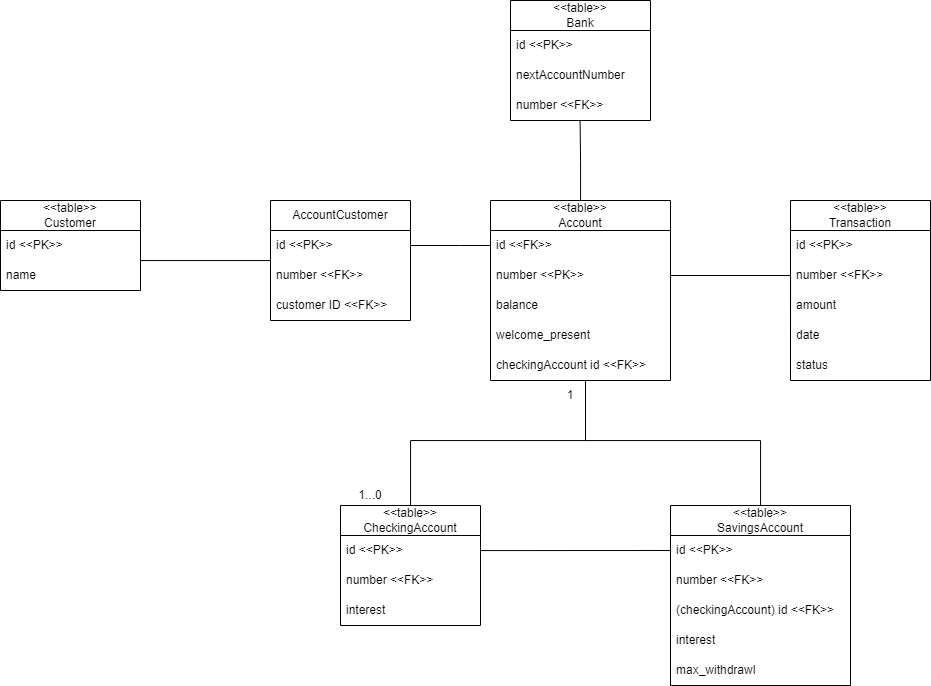

The diagram above was exported from draw.io. Its source (the exported page's mxGraphModel, read from the mxfile embedded in the PNG):
<mxGraphModel dx="1221" dy="681" grid="1" gridSize="10" guides="1" tooltips="1" connect="1" arrows="1" fold="1" page="1" pageScale="1" pageWidth="3300" pageHeight="4681" math="0" shadow="0">
  <root>
    <mxCell id="0" />
    <mxCell id="1" parent="0" />
    <mxCell id="JSrFmkyiPqfMhd9JoPfn-1" value="&amp;lt;&amp;lt;table&amp;gt;&amp;gt;&lt;br&gt;Bank" style="swimlane;fontStyle=0;childLayout=stackLayout;horizontal=1;startSize=30;horizontalStack=0;resizeParent=1;resizeParentMax=0;resizeLast=0;collapsible=1;marginBottom=0;whiteSpace=wrap;html=1;" vertex="1" parent="1">
      <mxGeometry x="570" y="90" width="140" height="120" as="geometry" />
    </mxCell>
    <mxCell id="JSrFmkyiPqfMhd9JoPfn-45" value="id &amp;lt;&amp;lt;PK&amp;gt;&amp;gt;" style="text;strokeColor=none;fillColor=none;align=left;verticalAlign=middle;spacingLeft=4;spacingRight=4;overflow=hidden;points=[[0,0.5],[1,0.5]];portConstraint=eastwest;rotatable=0;whiteSpace=wrap;html=1;" vertex="1" parent="JSrFmkyiPqfMhd9JoPfn-1">
      <mxGeometry y="30" width="140" height="30" as="geometry" />
    </mxCell>
    <mxCell id="JSrFmkyiPqfMhd9JoPfn-2" value="nextAccountNumber" style="text;strokeColor=none;fillColor=none;align=left;verticalAlign=middle;spacingLeft=4;spacingRight=4;overflow=hidden;points=[[0,0.5],[1,0.5]];portConstraint=eastwest;rotatable=0;whiteSpace=wrap;html=1;" vertex="1" parent="JSrFmkyiPqfMhd9JoPfn-1">
      <mxGeometry y="60" width="140" height="30" as="geometry" />
    </mxCell>
    <mxCell id="JSrFmkyiPqfMhd9JoPfn-33" value="number &amp;lt;&amp;lt;FK&amp;gt;&amp;gt;" style="text;strokeColor=none;fillColor=none;align=left;verticalAlign=middle;spacingLeft=4;spacingRight=4;overflow=hidden;points=[[0,0.5],[1,0.5]];portConstraint=eastwest;rotatable=0;whiteSpace=wrap;html=1;" vertex="1" parent="JSrFmkyiPqfMhd9JoPfn-1">
      <mxGeometry y="90" width="140" height="30" as="geometry" />
    </mxCell>
    <mxCell id="JSrFmkyiPqfMhd9JoPfn-9" value="&amp;lt;&amp;lt;table&amp;gt;&amp;gt;&lt;br&gt;Transaction" style="swimlane;fontStyle=0;childLayout=stackLayout;horizontal=1;startSize=30;horizontalStack=0;resizeParent=1;resizeParentMax=0;resizeLast=0;collapsible=1;marginBottom=0;whiteSpace=wrap;html=1;" vertex="1" parent="1">
      <mxGeometry x="850" y="290" width="140" height="180" as="geometry" />
    </mxCell>
    <mxCell id="JSrFmkyiPqfMhd9JoPfn-37" value="id &amp;lt;&amp;lt;PK&amp;gt;&amp;gt;" style="text;strokeColor=none;fillColor=none;align=left;verticalAlign=middle;spacingLeft=4;spacingRight=4;overflow=hidden;points=[[0,0.5],[1,0.5]];portConstraint=eastwest;rotatable=0;whiteSpace=wrap;html=1;" vertex="1" parent="JSrFmkyiPqfMhd9JoPfn-9">
      <mxGeometry y="30" width="140" height="30" as="geometry" />
    </mxCell>
    <mxCell id="JSrFmkyiPqfMhd9JoPfn-36" value="number &amp;lt;&amp;lt;FK&amp;gt;&amp;gt;" style="text;strokeColor=none;fillColor=none;align=left;verticalAlign=middle;spacingLeft=4;spacingRight=4;overflow=hidden;points=[[0,0.5],[1,0.5]];portConstraint=eastwest;rotatable=0;whiteSpace=wrap;html=1;" vertex="1" parent="JSrFmkyiPqfMhd9JoPfn-9">
      <mxGeometry y="60" width="140" height="30" as="geometry" />
    </mxCell>
    <mxCell id="JSrFmkyiPqfMhd9JoPfn-10" value="amount" style="text;strokeColor=none;fillColor=none;align=left;verticalAlign=middle;spacingLeft=4;spacingRight=4;overflow=hidden;points=[[0,0.5],[1,0.5]];portConstraint=eastwest;rotatable=0;whiteSpace=wrap;html=1;" vertex="1" parent="JSrFmkyiPqfMhd9JoPfn-9">
      <mxGeometry y="90" width="140" height="30" as="geometry" />
    </mxCell>
    <mxCell id="JSrFmkyiPqfMhd9JoPfn-11" value="date" style="text;strokeColor=none;fillColor=none;align=left;verticalAlign=middle;spacingLeft=4;spacingRight=4;overflow=hidden;points=[[0,0.5],[1,0.5]];portConstraint=eastwest;rotatable=0;whiteSpace=wrap;html=1;" vertex="1" parent="JSrFmkyiPqfMhd9JoPfn-9">
      <mxGeometry y="120" width="140" height="30" as="geometry" />
    </mxCell>
    <mxCell id="JSrFmkyiPqfMhd9JoPfn-12" value="status" style="text;strokeColor=none;fillColor=none;align=left;verticalAlign=middle;spacingLeft=4;spacingRight=4;overflow=hidden;points=[[0,0.5],[1,0.5]];portConstraint=eastwest;rotatable=0;whiteSpace=wrap;html=1;" vertex="1" parent="JSrFmkyiPqfMhd9JoPfn-9">
      <mxGeometry y="150" width="140" height="30" as="geometry" />
    </mxCell>
    <mxCell id="JSrFmkyiPqfMhd9JoPfn-34" style="edgeStyle=orthogonalEdgeStyle;rounded=0;orthogonalLoop=1;jettySize=auto;html=1;entryX=0.497;entryY=1.02;entryDx=0;entryDy=0;entryPerimeter=0;endArrow=none;endFill=0;" edge="1" parent="1" source="JSrFmkyiPqfMhd9JoPfn-13" target="JSrFmkyiPqfMhd9JoPfn-33">
      <mxGeometry relative="1" as="geometry" />
    </mxCell>
    <mxCell id="JSrFmkyiPqfMhd9JoPfn-35" style="edgeStyle=orthogonalEdgeStyle;rounded=0;orthogonalLoop=1;jettySize=auto;html=1;entryX=0;entryY=0.5;entryDx=0;entryDy=0;endArrow=none;endFill=0;" edge="1" parent="1" source="JSrFmkyiPqfMhd9JoPfn-13" target="JSrFmkyiPqfMhd9JoPfn-11">
      <mxGeometry relative="1" as="geometry">
        <Array as="points">
          <mxPoint x="850" y="365" />
        </Array>
      </mxGeometry>
    </mxCell>
    <mxCell id="JSrFmkyiPqfMhd9JoPfn-54" style="edgeStyle=orthogonalEdgeStyle;rounded=0;orthogonalLoop=1;jettySize=auto;html=1;entryX=1;entryY=0.5;entryDx=0;entryDy=0;endArrow=none;endFill=0;" edge="1" parent="1" source="JSrFmkyiPqfMhd9JoPfn-13" target="JSrFmkyiPqfMhd9JoPfn-51">
      <mxGeometry relative="1" as="geometry">
        <Array as="points">
          <mxPoint x="520" y="335" />
          <mxPoint x="520" y="335" />
        </Array>
      </mxGeometry>
    </mxCell>
    <mxCell id="JSrFmkyiPqfMhd9JoPfn-13" value="&amp;lt;&amp;lt;table&amp;gt;&amp;gt;&lt;br&gt;Account" style="swimlane;fontStyle=0;childLayout=stackLayout;horizontal=1;startSize=30;horizontalStack=0;resizeParent=1;resizeParentMax=0;resizeLast=0;collapsible=1;marginBottom=0;whiteSpace=wrap;html=1;" vertex="1" parent="1">
      <mxGeometry x="550" y="290" width="180" height="180" as="geometry" />
    </mxCell>
    <mxCell id="JSrFmkyiPqfMhd9JoPfn-30" value="id &amp;lt;&amp;lt;FK&amp;gt;&amp;gt;" style="text;strokeColor=none;fillColor=none;align=left;verticalAlign=middle;spacingLeft=4;spacingRight=4;overflow=hidden;points=[[0,0.5],[1,0.5]];portConstraint=eastwest;rotatable=0;whiteSpace=wrap;html=1;" vertex="1" parent="JSrFmkyiPqfMhd9JoPfn-13">
      <mxGeometry y="30" width="180" height="30" as="geometry" />
    </mxCell>
    <mxCell id="JSrFmkyiPqfMhd9JoPfn-14" value="number &amp;lt;&amp;lt;PK&amp;gt;&amp;gt;" style="text;strokeColor=none;fillColor=none;align=left;verticalAlign=middle;spacingLeft=4;spacingRight=4;overflow=hidden;points=[[0,0.5],[1,0.5]];portConstraint=eastwest;rotatable=0;whiteSpace=wrap;html=1;" vertex="1" parent="JSrFmkyiPqfMhd9JoPfn-13">
      <mxGeometry y="60" width="180" height="30" as="geometry" />
    </mxCell>
    <mxCell id="JSrFmkyiPqfMhd9JoPfn-15" value="balance" style="text;strokeColor=none;fillColor=none;align=left;verticalAlign=middle;spacingLeft=4;spacingRight=4;overflow=hidden;points=[[0,0.5],[1,0.5]];portConstraint=eastwest;rotatable=0;whiteSpace=wrap;html=1;" vertex="1" parent="JSrFmkyiPqfMhd9JoPfn-13">
      <mxGeometry y="90" width="180" height="30" as="geometry" />
    </mxCell>
    <mxCell id="JSrFmkyiPqfMhd9JoPfn-16" value="welcome_present" style="text;strokeColor=none;fillColor=none;align=left;verticalAlign=middle;spacingLeft=4;spacingRight=4;overflow=hidden;points=[[0,0.5],[1,0.5]];portConstraint=eastwest;rotatable=0;whiteSpace=wrap;html=1;" vertex="1" parent="JSrFmkyiPqfMhd9JoPfn-13">
      <mxGeometry y="120" width="180" height="30" as="geometry" />
    </mxCell>
    <mxCell id="JSrFmkyiPqfMhd9JoPfn-48" value="checkingAccount id &amp;lt;&amp;lt;FK&amp;gt;&amp;gt;" style="text;strokeColor=none;fillColor=none;align=left;verticalAlign=middle;spacingLeft=4;spacingRight=4;overflow=hidden;points=[[0,0.5],[1,0.5]];portConstraint=eastwest;rotatable=0;whiteSpace=wrap;html=1;" vertex="1" parent="JSrFmkyiPqfMhd9JoPfn-13">
      <mxGeometry y="150" width="180" height="30" as="geometry" />
    </mxCell>
    <mxCell id="JSrFmkyiPqfMhd9JoPfn-17" value="&amp;lt;&amp;lt;table&amp;gt;&amp;gt;&lt;br&gt;Customer" style="swimlane;fontStyle=0;childLayout=stackLayout;horizontal=1;startSize=30;horizontalStack=0;resizeParent=1;resizeParentMax=0;resizeLast=0;collapsible=1;marginBottom=0;whiteSpace=wrap;html=1;" vertex="1" parent="1">
      <mxGeometry x="60" y="290" width="140" height="90" as="geometry" />
    </mxCell>
    <mxCell id="JSrFmkyiPqfMhd9JoPfn-18" value="id &amp;lt;&amp;lt;PK&amp;gt;&amp;gt;" style="text;strokeColor=none;fillColor=none;align=left;verticalAlign=middle;spacingLeft=4;spacingRight=4;overflow=hidden;points=[[0,0.5],[1,0.5]];portConstraint=eastwest;rotatable=0;whiteSpace=wrap;html=1;" vertex="1" parent="JSrFmkyiPqfMhd9JoPfn-17">
      <mxGeometry y="30" width="140" height="30" as="geometry" />
    </mxCell>
    <mxCell id="JSrFmkyiPqfMhd9JoPfn-19" value="name" style="text;strokeColor=none;fillColor=none;align=left;verticalAlign=middle;spacingLeft=4;spacingRight=4;overflow=hidden;points=[[0,0.5],[1,0.5]];portConstraint=eastwest;rotatable=0;whiteSpace=wrap;html=1;" vertex="1" parent="JSrFmkyiPqfMhd9JoPfn-17">
      <mxGeometry y="60" width="140" height="30" as="geometry" />
    </mxCell>
    <mxCell id="JSrFmkyiPqfMhd9JoPfn-29" style="edgeStyle=orthogonalEdgeStyle;rounded=0;orthogonalLoop=1;jettySize=auto;html=1;entryX=0;entryY=0.5;entryDx=0;entryDy=0;endArrow=none;endFill=0;" edge="1" parent="1" source="JSrFmkyiPqfMhd9JoPfn-21" target="JSrFmkyiPqfMhd9JoPfn-39">
      <mxGeometry relative="1" as="geometry">
        <Array as="points">
          <mxPoint x="590" y="640" />
          <mxPoint x="590" y="640" />
        </Array>
      </mxGeometry>
    </mxCell>
    <mxCell id="JSrFmkyiPqfMhd9JoPfn-49" style="edgeStyle=orthogonalEdgeStyle;rounded=0;orthogonalLoop=1;jettySize=auto;html=1;entryX=0.75;entryY=0;entryDx=0;entryDy=0;endArrow=none;endFill=0;" edge="1" parent="1" source="JSrFmkyiPqfMhd9JoPfn-21" target="JSrFmkyiPqfMhd9JoPfn-46">
      <mxGeometry relative="1" as="geometry">
        <Array as="points">
          <mxPoint x="470" y="530" />
          <mxPoint x="645" y="530" />
        </Array>
      </mxGeometry>
    </mxCell>
    <mxCell id="JSrFmkyiPqfMhd9JoPfn-21" value="&amp;lt;&amp;lt;table&amp;gt;&amp;gt;&lt;br&gt;CheckingAccount" style="swimlane;fontStyle=0;childLayout=stackLayout;horizontal=1;startSize=30;horizontalStack=0;resizeParent=1;resizeParentMax=0;resizeLast=0;collapsible=1;marginBottom=0;whiteSpace=wrap;html=1;" vertex="1" parent="1">
      <mxGeometry x="400" y="595" width="140" height="120" as="geometry" />
    </mxCell>
    <mxCell id="JSrFmkyiPqfMhd9JoPfn-38" value="id &amp;lt;&amp;lt;PK&amp;gt;&amp;gt;" style="text;strokeColor=none;fillColor=none;align=left;verticalAlign=middle;spacingLeft=4;spacingRight=4;overflow=hidden;points=[[0,0.5],[1,0.5]];portConstraint=eastwest;rotatable=0;whiteSpace=wrap;html=1;" vertex="1" parent="JSrFmkyiPqfMhd9JoPfn-21">
      <mxGeometry y="30" width="140" height="30" as="geometry" />
    </mxCell>
    <mxCell id="JSrFmkyiPqfMhd9JoPfn-42" value="number &amp;lt;&amp;lt;FK&amp;gt;&amp;gt;" style="text;strokeColor=none;fillColor=none;align=left;verticalAlign=middle;spacingLeft=4;spacingRight=4;overflow=hidden;points=[[0,0.5],[1,0.5]];portConstraint=eastwest;rotatable=0;whiteSpace=wrap;html=1;" vertex="1" parent="JSrFmkyiPqfMhd9JoPfn-21">
      <mxGeometry y="60" width="140" height="30" as="geometry" />
    </mxCell>
    <mxCell id="JSrFmkyiPqfMhd9JoPfn-22" value="interest&amp;nbsp;" style="text;strokeColor=none;fillColor=none;align=left;verticalAlign=middle;spacingLeft=4;spacingRight=4;overflow=hidden;points=[[0,0.5],[1,0.5]];portConstraint=eastwest;rotatable=0;whiteSpace=wrap;html=1;" vertex="1" parent="JSrFmkyiPqfMhd9JoPfn-21">
      <mxGeometry y="90" width="140" height="30" as="geometry" />
    </mxCell>
    <mxCell id="JSrFmkyiPqfMhd9JoPfn-44" style="edgeStyle=orthogonalEdgeStyle;rounded=0;orthogonalLoop=1;jettySize=auto;html=1;endArrow=none;endFill=0;entryX=0.75;entryY=0;entryDx=0;entryDy=0;" edge="1" parent="1" source="JSrFmkyiPqfMhd9JoPfn-25" target="JSrFmkyiPqfMhd9JoPfn-46">
      <mxGeometry relative="1" as="geometry">
        <Array as="points">
          <mxPoint x="820" y="530" />
          <mxPoint x="645" y="530" />
        </Array>
      </mxGeometry>
    </mxCell>
    <mxCell id="JSrFmkyiPqfMhd9JoPfn-25" value="&amp;lt;&amp;lt;table&amp;gt;&amp;gt;&lt;br&gt;SavingsAccount" style="swimlane;fontStyle=0;childLayout=stackLayout;horizontal=1;startSize=30;horizontalStack=0;resizeParent=1;resizeParentMax=0;resizeLast=0;collapsible=1;marginBottom=0;whiteSpace=wrap;html=1;" vertex="1" parent="1">
      <mxGeometry x="730" y="595" width="180" height="180" as="geometry" />
    </mxCell>
    <mxCell id="JSrFmkyiPqfMhd9JoPfn-39" value="id &amp;lt;&amp;lt;PK&amp;gt;&amp;gt;" style="text;strokeColor=none;fillColor=none;align=left;verticalAlign=middle;spacingLeft=4;spacingRight=4;overflow=hidden;points=[[0,0.5],[1,0.5]];portConstraint=eastwest;rotatable=0;whiteSpace=wrap;html=1;" vertex="1" parent="JSrFmkyiPqfMhd9JoPfn-25">
      <mxGeometry y="30" width="180" height="30" as="geometry" />
    </mxCell>
    <mxCell id="JSrFmkyiPqfMhd9JoPfn-43" value="number &amp;lt;&amp;lt;FK&amp;gt;&amp;gt;" style="text;strokeColor=none;fillColor=none;align=left;verticalAlign=middle;spacingLeft=4;spacingRight=4;overflow=hidden;points=[[0,0.5],[1,0.5]];portConstraint=eastwest;rotatable=0;whiteSpace=wrap;html=1;" vertex="1" parent="JSrFmkyiPqfMhd9JoPfn-25">
      <mxGeometry y="60" width="180" height="30" as="geometry" />
    </mxCell>
    <mxCell id="JSrFmkyiPqfMhd9JoPfn-40" value="(checkingAccount) id &amp;lt;&amp;lt;FK&amp;gt;&amp;gt;" style="text;strokeColor=none;fillColor=none;align=left;verticalAlign=middle;spacingLeft=4;spacingRight=4;overflow=hidden;points=[[0,0.5],[1,0.5]];portConstraint=eastwest;rotatable=0;whiteSpace=wrap;html=1;" vertex="1" parent="JSrFmkyiPqfMhd9JoPfn-25">
      <mxGeometry y="90" width="180" height="30" as="geometry" />
    </mxCell>
    <mxCell id="JSrFmkyiPqfMhd9JoPfn-26" value="interest" style="text;strokeColor=none;fillColor=none;align=left;verticalAlign=middle;spacingLeft=4;spacingRight=4;overflow=hidden;points=[[0,0.5],[1,0.5]];portConstraint=eastwest;rotatable=0;whiteSpace=wrap;html=1;" vertex="1" parent="JSrFmkyiPqfMhd9JoPfn-25">
      <mxGeometry y="120" width="180" height="30" as="geometry" />
    </mxCell>
    <mxCell id="JSrFmkyiPqfMhd9JoPfn-27" value="max_withdrawl" style="text;strokeColor=none;fillColor=none;align=left;verticalAlign=middle;spacingLeft=4;spacingRight=4;overflow=hidden;points=[[0,0.5],[1,0.5]];portConstraint=eastwest;rotatable=0;whiteSpace=wrap;html=1;" vertex="1" parent="JSrFmkyiPqfMhd9JoPfn-25">
      <mxGeometry y="150" width="180" height="30" as="geometry" />
    </mxCell>
    <mxCell id="JSrFmkyiPqfMhd9JoPfn-46" value="1" style="text;html=1;strokeColor=none;fillColor=none;align=center;verticalAlign=middle;whiteSpace=wrap;rounded=0;" vertex="1" parent="1">
      <mxGeometry x="600" y="470" width="60" height="30" as="geometry" />
    </mxCell>
    <mxCell id="JSrFmkyiPqfMhd9JoPfn-47" value="1...0" style="text;html=1;strokeColor=none;fillColor=none;align=center;verticalAlign=middle;whiteSpace=wrap;rounded=0;" vertex="1" parent="1">
      <mxGeometry x="400" y="570" width="60" height="30" as="geometry" />
    </mxCell>
    <mxCell id="JSrFmkyiPqfMhd9JoPfn-57" style="edgeStyle=orthogonalEdgeStyle;rounded=0;orthogonalLoop=1;jettySize=auto;html=1;endArrow=none;endFill=0;" edge="1" parent="1" source="JSrFmkyiPqfMhd9JoPfn-50">
      <mxGeometry relative="1" as="geometry">
        <mxPoint x="200" y="350" as="targetPoint" />
        <Array as="points">
          <mxPoint x="200" y="350" />
        </Array>
      </mxGeometry>
    </mxCell>
    <mxCell id="JSrFmkyiPqfMhd9JoPfn-50" value="AccountCustomer" style="swimlane;fontStyle=0;childLayout=stackLayout;horizontal=1;startSize=30;horizontalStack=0;resizeParent=1;resizeParentMax=0;resizeLast=0;collapsible=1;marginBottom=0;whiteSpace=wrap;html=1;" vertex="1" parent="1">
      <mxGeometry x="330" y="290" width="140" height="120" as="geometry" />
    </mxCell>
    <mxCell id="JSrFmkyiPqfMhd9JoPfn-51" value="id &amp;lt;&amp;lt;PK&amp;gt;&amp;gt;" style="text;strokeColor=none;fillColor=none;align=left;verticalAlign=middle;spacingLeft=4;spacingRight=4;overflow=hidden;points=[[0,0.5],[1,0.5]];portConstraint=eastwest;rotatable=0;whiteSpace=wrap;html=1;" vertex="1" parent="JSrFmkyiPqfMhd9JoPfn-50">
      <mxGeometry y="30" width="140" height="30" as="geometry" />
    </mxCell>
    <mxCell id="JSrFmkyiPqfMhd9JoPfn-52" value="number &amp;lt;&amp;lt;FK&amp;gt;&amp;gt;" style="text;strokeColor=none;fillColor=none;align=left;verticalAlign=middle;spacingLeft=4;spacingRight=4;overflow=hidden;points=[[0,0.5],[1,0.5]];portConstraint=eastwest;rotatable=0;whiteSpace=wrap;html=1;" vertex="1" parent="JSrFmkyiPqfMhd9JoPfn-50">
      <mxGeometry y="60" width="140" height="30" as="geometry" />
    </mxCell>
    <mxCell id="JSrFmkyiPqfMhd9JoPfn-53" value="customer ID &amp;lt;&amp;lt;FK&amp;gt;&amp;gt;" style="text;strokeColor=none;fillColor=none;align=left;verticalAlign=middle;spacingLeft=4;spacingRight=4;overflow=hidden;points=[[0,0.5],[1,0.5]];portConstraint=eastwest;rotatable=0;whiteSpace=wrap;html=1;" vertex="1" parent="JSrFmkyiPqfMhd9JoPfn-50">
      <mxGeometry y="90" width="140" height="30" as="geometry" />
    </mxCell>
  </root>
</mxGraphModel>